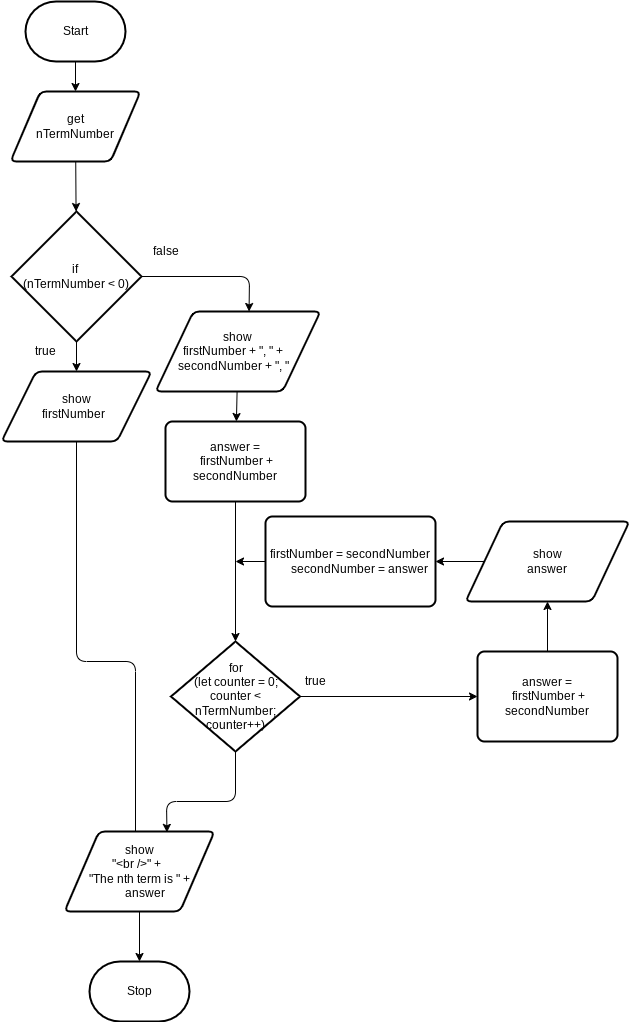

The diagram above was exported from draw.io. Its source (the exported page's mxGraphModel, read from the mxfile embedded in the PNG):
<mxGraphModel dx="1072" dy="346" grid="1" gridSize="10" guides="1" tooltips="1" connect="1" arrows="1" fold="1" page="1" pageScale="1" pageWidth="850" pageHeight="1100" math="0" shadow="0">
  <root>
    <mxCell id="0" />
    <mxCell id="1" parent="0" />
    <mxCell id="5" style="edgeStyle=none;html=1;" parent="1" source="2" target="4" edge="1">
      <mxGeometry relative="1" as="geometry" />
    </mxCell>
    <mxCell id="2" value="Start" style="strokeWidth=2;html=1;shape=mxgraph.flowchart.terminator;whiteSpace=wrap;" parent="1" vertex="1">
      <mxGeometry x="230" y="310" width="100" height="60" as="geometry" />
    </mxCell>
    <mxCell id="3" value="Stop" style="strokeWidth=2;html=1;shape=mxgraph.flowchart.terminator;whiteSpace=wrap;" parent="1" vertex="1">
      <mxGeometry x="294" y="1270" width="100" height="60" as="geometry" />
    </mxCell>
    <mxCell id="7" style="edgeStyle=none;html=1;" parent="1" source="4" target="6" edge="1">
      <mxGeometry relative="1" as="geometry" />
    </mxCell>
    <mxCell id="4" value="get&lt;br&gt;nTermNumber" style="shape=parallelogram;html=1;strokeWidth=2;perimeter=parallelogramPerimeter;whiteSpace=wrap;rounded=1;arcSize=12;size=0.23;" parent="1" vertex="1">
      <mxGeometry x="215" y="400" width="130" height="70" as="geometry" />
    </mxCell>
    <mxCell id="9" style="edgeStyle=none;html=1;" edge="1" parent="1" source="6" target="8">
      <mxGeometry relative="1" as="geometry" />
    </mxCell>
    <mxCell id="12" style="edgeStyle=none;html=1;entryX=0.567;entryY=0;entryDx=0;entryDy=0;entryPerimeter=0;" edge="1" parent="1" source="6" target="10">
      <mxGeometry relative="1" as="geometry">
        <Array as="points">
          <mxPoint x="454" y="585" />
        </Array>
      </mxGeometry>
    </mxCell>
    <mxCell id="6" value="if&amp;nbsp;&lt;br&gt;(nTermNumber &amp;lt; 0)" style="strokeWidth=2;html=1;shape=mxgraph.flowchart.decision;whiteSpace=wrap;" parent="1" vertex="1">
      <mxGeometry x="216" y="520" width="130" height="130" as="geometry" />
    </mxCell>
    <mxCell id="31" style="edgeStyle=none;html=1;" edge="1" parent="1" source="8">
      <mxGeometry relative="1" as="geometry">
        <mxPoint x="340" y="1150" as="targetPoint" />
        <Array as="points">
          <mxPoint x="281" y="970" />
          <mxPoint x="340" y="970" />
        </Array>
      </mxGeometry>
    </mxCell>
    <mxCell id="8" value="show&lt;br&gt;firstNumber&amp;nbsp;&amp;nbsp;" style="shape=parallelogram;html=1;strokeWidth=2;perimeter=parallelogramPerimeter;whiteSpace=wrap;rounded=1;arcSize=12;size=0.23;" parent="1" vertex="1">
      <mxGeometry x="206" y="680" width="150" height="70" as="geometry" />
    </mxCell>
    <mxCell id="13" style="edgeStyle=none;html=1;" edge="1" parent="1" source="10" target="11">
      <mxGeometry relative="1" as="geometry" />
    </mxCell>
    <mxCell id="10" value="show&lt;br&gt;firstNumber + &quot;, &quot; +&amp;nbsp; &amp;nbsp; &amp;nbsp;secondNumber + &quot;, &quot;&amp;nbsp; &amp;nbsp;&amp;nbsp;" style="shape=parallelogram;html=1;strokeWidth=2;perimeter=parallelogramPerimeter;whiteSpace=wrap;rounded=1;arcSize=12;size=0.23;" vertex="1" parent="1">
      <mxGeometry x="360" y="620" width="165" height="80" as="geometry" />
    </mxCell>
    <mxCell id="17" style="edgeStyle=none;html=1;" edge="1" parent="1" source="11" target="14">
      <mxGeometry relative="1" as="geometry" />
    </mxCell>
    <mxCell id="11" value="answer&amp;nbsp;=&lt;br&gt;&amp;nbsp;firstNumber + secondNumber" style="rounded=1;whiteSpace=wrap;html=1;absoluteArcSize=1;arcSize=14;strokeWidth=2;" vertex="1" parent="1">
      <mxGeometry x="370" y="730" width="140" height="80" as="geometry" />
    </mxCell>
    <mxCell id="24" style="edgeStyle=none;html=1;" edge="1" parent="1" source="14" target="16">
      <mxGeometry relative="1" as="geometry" />
    </mxCell>
    <mxCell id="32" style="edgeStyle=none;html=1;entryX=0.683;entryY=0.011;entryDx=0;entryDy=0;entryPerimeter=0;" edge="1" parent="1" source="14" target="30">
      <mxGeometry relative="1" as="geometry">
        <Array as="points">
          <mxPoint x="440" y="1110" />
          <mxPoint x="371" y="1110" />
        </Array>
      </mxGeometry>
    </mxCell>
    <mxCell id="14" value="for&lt;br&gt;(let counter = 0; counter &amp;lt; nTermNumber; counter++)" style="strokeWidth=2;html=1;shape=mxgraph.flowchart.decision;whiteSpace=wrap;" vertex="1" parent="1">
      <mxGeometry x="375.5" y="950" width="129" height="110" as="geometry" />
    </mxCell>
    <mxCell id="21" style="edgeStyle=none;html=1;" edge="1" parent="1" source="16" target="19">
      <mxGeometry relative="1" as="geometry" />
    </mxCell>
    <mxCell id="16" value="answer&amp;nbsp;=&lt;br&gt;&amp;nbsp;firstNumber + secondNumber" style="rounded=1;whiteSpace=wrap;html=1;absoluteArcSize=1;arcSize=14;strokeWidth=2;" vertex="1" parent="1">
      <mxGeometry x="682" y="960" width="140" height="90" as="geometry" />
    </mxCell>
    <mxCell id="22" style="edgeStyle=none;html=1;" edge="1" parent="1" source="19" target="20">
      <mxGeometry relative="1" as="geometry" />
    </mxCell>
    <mxCell id="19" value="show&lt;br&gt;answer" style="shape=parallelogram;html=1;strokeWidth=2;perimeter=parallelogramPerimeter;whiteSpace=wrap;rounded=1;arcSize=12;size=0.23;" vertex="1" parent="1">
      <mxGeometry x="670" y="830" width="164" height="80" as="geometry" />
    </mxCell>
    <mxCell id="25" style="edgeStyle=none;html=1;" edge="1" parent="1" source="20">
      <mxGeometry relative="1" as="geometry">
        <mxPoint x="440" y="870" as="targetPoint" />
      </mxGeometry>
    </mxCell>
    <mxCell id="20" value="&lt;div&gt;firstNumber = secondNumber&lt;/div&gt;&lt;div&gt;&amp;nbsp; &amp;nbsp; &amp;nbsp; secondNumber = answer&lt;/div&gt;" style="rounded=1;whiteSpace=wrap;html=1;absoluteArcSize=1;arcSize=14;strokeWidth=2;" vertex="1" parent="1">
      <mxGeometry x="470" y="825" width="170" height="90" as="geometry" />
    </mxCell>
    <mxCell id="26" value="true" style="text;html=1;align=center;verticalAlign=middle;resizable=0;points=[];autosize=1;strokeColor=none;fillColor=none;" vertex="1" parent="1">
      <mxGeometry x="500" y="975" width="40" height="30" as="geometry" />
    </mxCell>
    <mxCell id="28" value="false" style="text;html=1;align=center;verticalAlign=middle;resizable=0;points=[];autosize=1;strokeColor=none;fillColor=none;" vertex="1" parent="1">
      <mxGeometry x="345" y="545" width="50" height="30" as="geometry" />
    </mxCell>
    <mxCell id="29" value="true" style="text;html=1;align=center;verticalAlign=middle;resizable=0;points=[];autosize=1;strokeColor=none;fillColor=none;" vertex="1" parent="1">
      <mxGeometry x="230" y="645" width="40" height="30" as="geometry" />
    </mxCell>
    <mxCell id="33" style="edgeStyle=none;html=1;entryX=0.5;entryY=0;entryDx=0;entryDy=0;entryPerimeter=0;" edge="1" parent="1" source="30" target="3">
      <mxGeometry relative="1" as="geometry" />
    </mxCell>
    <mxCell id="30" value="show&lt;br&gt;&lt;div&gt;&quot;&amp;lt;br /&amp;gt;&quot; +&amp;nbsp;&amp;nbsp;&lt;/div&gt;&lt;div&gt;&lt;span style=&quot;background-color: initial;&quot;&gt;&quot;The nth term is &quot; +&lt;/span&gt;&lt;/div&gt;&lt;div&gt;&amp;nbsp; &amp;nbsp; answer&lt;/div&gt;" style="shape=parallelogram;html=1;strokeWidth=2;perimeter=parallelogramPerimeter;whiteSpace=wrap;rounded=1;arcSize=12;size=0.23;" vertex="1" parent="1">
      <mxGeometry x="269" y="1140" width="150" height="80" as="geometry" />
    </mxCell>
  </root>
</mxGraphModel>